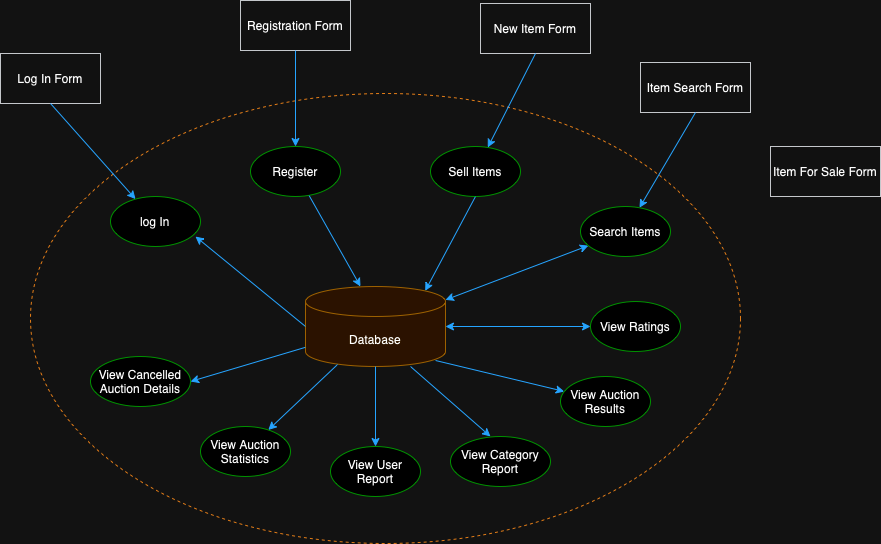

The diagram above was exported from draw.io. Its source (the exported page's mxGraphModel, read from the mxfile embedded in the PNG):
<mxGraphModel dx="1194" dy="717" grid="1" gridSize="10" guides="1" tooltips="1" connect="1" arrows="1" fold="1" page="1" pageScale="1" pageWidth="850" pageHeight="1100" math="0" shadow="0">
  <root>
    <mxCell id="0" />
    <mxCell id="1" parent="0" />
    <mxCell id="0LvWJx0RIJ58dRhAGcR3-28" value="" style="ellipse;whiteSpace=wrap;html=1;fillStyle=hatch;shadow=0;dashed=1;strokeColor=#CC6600;fillColor=none;backgroundOutline=0;" vertex="1" parent="1">
      <mxGeometry x="70" y="300" width="710" height="450" as="geometry" />
    </mxCell>
    <mxCell id="dUsebAUgYld1Ic8YeYVZ-1" value="Database" style="shape=cylinder3;whiteSpace=wrap;html=1;boundedLbl=1;backgroundOutline=1;size=15;fillColor=#ffe6cc;strokeColor=#d79b00;gradientColor=none;" parent="1" vertex="1">
      <mxGeometry x="345" y="493" width="140" height="80" as="geometry" />
    </mxCell>
    <mxCell id="dUsebAUgYld1Ic8YeYVZ-2" value="log In" style="ellipse;whiteSpace=wrap;html=1;strokeColor=#00FF00;" parent="1" vertex="1">
      <mxGeometry x="150" y="403" width="90" height="50" as="geometry" />
    </mxCell>
    <mxCell id="dUsebAUgYld1Ic8YeYVZ-3" value="" style="endArrow=classic;html=1;rounded=0;entryX=0.944;entryY=0.8;entryDx=0;entryDy=0;entryPerimeter=0;exitX=0;exitY=0.5;exitDx=0;exitDy=0;exitPerimeter=0;curved=0;strokeColor=#007FFF;" parent="1" source="dUsebAUgYld1Ic8YeYVZ-1" target="dUsebAUgYld1Ic8YeYVZ-2" edge="1">
      <mxGeometry width="50" height="50" relative="1" as="geometry">
        <mxPoint x="390" y="683" as="sourcePoint" />
        <mxPoint x="300" y="483" as="targetPoint" />
      </mxGeometry>
    </mxCell>
    <mxCell id="0LvWJx0RIJ58dRhAGcR3-2" value="Register" style="ellipse;whiteSpace=wrap;html=1;strokeColor=#00FF00;" vertex="1" parent="1">
      <mxGeometry x="290" y="353" width="90" height="50" as="geometry" />
    </mxCell>
    <mxCell id="0LvWJx0RIJ58dRhAGcR3-3" value="Sell Items" style="ellipse;whiteSpace=wrap;html=1;strokeColor=#00FF00;" vertex="1" parent="1">
      <mxGeometry x="470" y="353" width="90" height="50" as="geometry" />
    </mxCell>
    <mxCell id="0LvWJx0RIJ58dRhAGcR3-4" value="Search Items" style="ellipse;whiteSpace=wrap;html=1;strokeColor=#00FF00;" vertex="1" parent="1">
      <mxGeometry x="620" y="413" width="90" height="50" as="geometry" />
    </mxCell>
    <mxCell id="0LvWJx0RIJ58dRhAGcR3-5" value="View Ratings" style="ellipse;whiteSpace=wrap;html=1;strokeColor=#00FF00;" vertex="1" parent="1">
      <mxGeometry x="630" y="508" width="90" height="50" as="geometry" />
    </mxCell>
    <mxCell id="0LvWJx0RIJ58dRhAGcR3-6" value="View Auction &lt;br&gt;Results" style="ellipse;whiteSpace=wrap;html=1;strokeColor=#00FF00;" vertex="1" parent="1">
      <mxGeometry x="600" y="583" width="90" height="50" as="geometry" />
    </mxCell>
    <mxCell id="0LvWJx0RIJ58dRhAGcR3-7" value="View Category Report" style="ellipse;whiteSpace=wrap;html=1;strokeColor=#00FF00;" vertex="1" parent="1">
      <mxGeometry x="490" y="643" width="100" height="50" as="geometry" />
    </mxCell>
    <mxCell id="0LvWJx0RIJ58dRhAGcR3-8" value="View User Report" style="ellipse;whiteSpace=wrap;html=1;strokeColor=#00FF00;" vertex="1" parent="1">
      <mxGeometry x="370" y="653" width="90" height="50" as="geometry" />
    </mxCell>
    <mxCell id="0LvWJx0RIJ58dRhAGcR3-9" value="View Auction Statistics" style="ellipse;whiteSpace=wrap;html=1;strokeColor=#00FF00;" vertex="1" parent="1">
      <mxGeometry x="240" y="633" width="90" height="50" as="geometry" />
    </mxCell>
    <mxCell id="0LvWJx0RIJ58dRhAGcR3-10" value="View Cancelled Auction Details" style="ellipse;whiteSpace=wrap;html=1;strokeColor=#00FF00;" vertex="1" parent="1">
      <mxGeometry x="130" y="563" width="100" height="50" as="geometry" />
    </mxCell>
    <mxCell id="0LvWJx0RIJ58dRhAGcR3-12" value="" style="endArrow=classic;html=1;rounded=0;strokeColor=#007FFF;entryX=0.35;entryY=-0.062;entryDx=0;entryDy=0;entryPerimeter=0;" edge="1" parent="1" source="0LvWJx0RIJ58dRhAGcR3-2">
      <mxGeometry width="50" height="50" relative="1" as="geometry">
        <mxPoint x="361" y="407.96000000000004" as="sourcePoint" />
        <mxPoint x="400" y="493" as="targetPoint" />
        <Array as="points" />
      </mxGeometry>
    </mxCell>
    <mxCell id="0LvWJx0RIJ58dRhAGcR3-13" value="" style="endArrow=classic;html=1;rounded=0;exitX=0.5;exitY=1;exitDx=0;exitDy=0;curved=0;strokeColor=#007FFF;entryX=0.855;entryY=0;entryDx=0;entryDy=4.35;entryPerimeter=0;" edge="1" parent="1" source="0LvWJx0RIJ58dRhAGcR3-3" target="dUsebAUgYld1Ic8YeYVZ-1">
      <mxGeometry width="50" height="50" relative="1" as="geometry">
        <mxPoint x="580" y="508" as="sourcePoint" />
        <mxPoint x="455" y="491" as="targetPoint" />
      </mxGeometry>
    </mxCell>
    <mxCell id="0LvWJx0RIJ58dRhAGcR3-14" value="" style="endArrow=classic;startArrow=classic;html=1;rounded=0;strokeColor=#007FFF;" edge="1" parent="1" source="dUsebAUgYld1Ic8YeYVZ-1" target="0LvWJx0RIJ58dRhAGcR3-4">
      <mxGeometry width="50" height="50" relative="1" as="geometry">
        <mxPoint x="330" y="643" as="sourcePoint" />
        <mxPoint x="380" y="593" as="targetPoint" />
        <Array as="points" />
      </mxGeometry>
    </mxCell>
    <mxCell id="0LvWJx0RIJ58dRhAGcR3-15" value="" style="endArrow=classic;startArrow=classic;html=1;rounded=0;strokeColor=#007FFF;" edge="1" parent="1" source="dUsebAUgYld1Ic8YeYVZ-1" target="0LvWJx0RIJ58dRhAGcR3-5">
      <mxGeometry width="50" height="50" relative="1" as="geometry">
        <mxPoint x="485" y="583" as="sourcePoint" />
        <mxPoint x="628" y="529" as="targetPoint" />
        <Array as="points" />
      </mxGeometry>
    </mxCell>
    <mxCell id="0LvWJx0RIJ58dRhAGcR3-16" value="" style="endArrow=classic;html=1;rounded=0;exitX=0.929;exitY=0.925;exitDx=0;exitDy=0;exitPerimeter=0;strokeColor=#007FFF;" edge="1" parent="1" source="dUsebAUgYld1Ic8YeYVZ-1" target="0LvWJx0RIJ58dRhAGcR3-6">
      <mxGeometry width="50" height="50" relative="1" as="geometry">
        <mxPoint x="330" y="643" as="sourcePoint" />
        <mxPoint x="490" y="608" as="targetPoint" />
      </mxGeometry>
    </mxCell>
    <mxCell id="0LvWJx0RIJ58dRhAGcR3-17" value="" style="endArrow=classic;html=1;rounded=0;exitX=0.75;exitY=1;exitDx=0;exitDy=0;exitPerimeter=0;strokeColor=#007FFF;entryX=0.4;entryY=0;entryDx=0;entryDy=0;entryPerimeter=0;" edge="1" parent="1" source="dUsebAUgYld1Ic8YeYVZ-1" target="0LvWJx0RIJ58dRhAGcR3-7">
      <mxGeometry width="50" height="50" relative="1" as="geometry">
        <mxPoint x="461" y="592.5" as="sourcePoint" />
        <mxPoint x="590" y="623.5" as="targetPoint" />
      </mxGeometry>
    </mxCell>
    <mxCell id="0LvWJx0RIJ58dRhAGcR3-18" value="" style="endArrow=classic;html=1;rounded=0;strokeColor=#007FFF;entryX=0.5;entryY=0;entryDx=0;entryDy=0;" edge="1" parent="1" source="dUsebAUgYld1Ic8YeYVZ-1" target="0LvWJx0RIJ58dRhAGcR3-8">
      <mxGeometry width="50" height="50" relative="1" as="geometry">
        <mxPoint x="495" y="587" as="sourcePoint" />
        <mxPoint x="624" y="618" as="targetPoint" />
      </mxGeometry>
    </mxCell>
    <mxCell id="0LvWJx0RIJ58dRhAGcR3-20" value="" style="endArrow=classic;html=1;rounded=0;strokeColor=#007FFF;entryX=1;entryY=0.5;entryDx=0;entryDy=0;" edge="1" parent="1" source="dUsebAUgYld1Ic8YeYVZ-1" target="0LvWJx0RIJ58dRhAGcR3-10">
      <mxGeometry width="50" height="50" relative="1" as="geometry">
        <mxPoint x="387" y="581" as="sourcePoint" />
        <mxPoint x="318" y="646" as="targetPoint" />
      </mxGeometry>
    </mxCell>
    <mxCell id="0LvWJx0RIJ58dRhAGcR3-27" value="" style="endArrow=classic;html=1;rounded=0;strokeColor=#007FFF;exitX=0.229;exitY=0.975;exitDx=0;exitDy=0;exitPerimeter=0;" edge="1" parent="1" source="dUsebAUgYld1Ic8YeYVZ-1" target="0LvWJx0RIJ58dRhAGcR3-9">
      <mxGeometry width="50" height="50" relative="1" as="geometry">
        <mxPoint x="377" y="571" as="sourcePoint" />
        <mxPoint x="308" y="636" as="targetPoint" />
      </mxGeometry>
    </mxCell>
    <mxCell id="0LvWJx0RIJ58dRhAGcR3-29" value="Log In Form" style="rounded=0;whiteSpace=wrap;html=1;fillColor=#eeeeee;strokeColor=#36393d;" vertex="1" parent="1">
      <mxGeometry x="40" y="260" width="100" height="50" as="geometry" />
    </mxCell>
    <mxCell id="0LvWJx0RIJ58dRhAGcR3-30" value="" style="endArrow=classic;html=1;rounded=0;exitX=0.5;exitY=1;exitDx=0;exitDy=0;strokeColor=#007FFF;" edge="1" parent="1" source="0LvWJx0RIJ58dRhAGcR3-29" target="dUsebAUgYld1Ic8YeYVZ-2">
      <mxGeometry width="50" height="50" relative="1" as="geometry">
        <mxPoint x="83" y="403" as="sourcePoint" />
        <mxPoint x="240" y="280" as="targetPoint" />
      </mxGeometry>
    </mxCell>
    <mxCell id="0LvWJx0RIJ58dRhAGcR3-32" value="Registration Form" style="rounded=0;whiteSpace=wrap;html=1;fillColor=#eeeeee;strokeColor=#36393d;" vertex="1" parent="1">
      <mxGeometry x="280" y="207" width="110" height="50" as="geometry" />
    </mxCell>
    <mxCell id="0LvWJx0RIJ58dRhAGcR3-33" value="" style="endArrow=classic;html=1;rounded=0;exitX=0.5;exitY=1;exitDx=0;exitDy=0;strokeColor=#007FFF;" edge="1" parent="1" source="0LvWJx0RIJ58dRhAGcR3-32" target="0LvWJx0RIJ58dRhAGcR3-2">
      <mxGeometry width="50" height="50" relative="1" as="geometry">
        <mxPoint x="323" y="350" as="sourcePoint" />
        <mxPoint x="415" y="353" as="targetPoint" />
      </mxGeometry>
    </mxCell>
    <mxCell id="0LvWJx0RIJ58dRhAGcR3-34" value="New Item Form" style="rounded=0;whiteSpace=wrap;html=1;fillColor=#eeeeee;strokeColor=#36393d;" vertex="1" parent="1">
      <mxGeometry x="520" y="210" width="110" height="50" as="geometry" />
    </mxCell>
    <mxCell id="0LvWJx0RIJ58dRhAGcR3-35" value="" style="endArrow=classic;html=1;rounded=0;exitX=0.5;exitY=1;exitDx=0;exitDy=0;strokeColor=#007FFF;" edge="1" parent="1" source="0LvWJx0RIJ58dRhAGcR3-34" target="0LvWJx0RIJ58dRhAGcR3-3">
      <mxGeometry width="50" height="50" relative="1" as="geometry">
        <mxPoint x="513" y="355" as="sourcePoint" />
        <mxPoint x="525" y="350" as="targetPoint" />
      </mxGeometry>
    </mxCell>
    <mxCell id="0LvWJx0RIJ58dRhAGcR3-36" value="Item Search Form" style="rounded=0;whiteSpace=wrap;html=1;fillColor=#eeeeee;strokeColor=#36393d;" vertex="1" parent="1">
      <mxGeometry x="680" y="269" width="110" height="50" as="geometry" />
    </mxCell>
    <mxCell id="0LvWJx0RIJ58dRhAGcR3-37" value="" style="endArrow=classic;html=1;rounded=0;exitX=0.5;exitY=1;exitDx=0;exitDy=0;strokeColor=#007FFF;" edge="1" parent="1" source="0LvWJx0RIJ58dRhAGcR3-36" target="0LvWJx0RIJ58dRhAGcR3-4">
      <mxGeometry width="50" height="50" relative="1" as="geometry">
        <mxPoint x="673" y="414" as="sourcePoint" />
        <mxPoint x="687" y="413" as="targetPoint" />
      </mxGeometry>
    </mxCell>
    <mxCell id="0LvWJx0RIJ58dRhAGcR3-38" value="Item For Sale Form" style="rounded=0;whiteSpace=wrap;html=1;fillColor=#eeeeee;strokeColor=#36393d;" vertex="1" parent="1">
      <mxGeometry x="810" y="353" width="110" height="50" as="geometry" />
    </mxCell>
  </root>
</mxGraphModel>